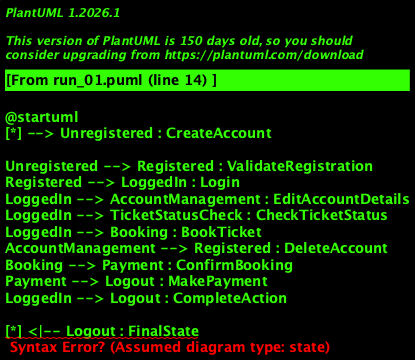

The diagram above was rendered by PlantUML. Its source (embedded in the PNG):
@startuml
[*] --> Unregistered : CreateAccount

Unregistered --> Registered : ValidateRegistration
Registered --> LoggedIn : Login
LoggedIn --> AccountManagement : EditAccountDetails
LoggedIn --> TicketStatusCheck : CheckTicketStatus
LoggedIn --> Booking : BookTicket
AccountManagement --> Registered : DeleteAccount
Booking --> Payment : ConfirmBooking
Payment --> Logout : MakePayment
LoggedIn --> Logout : CompleteAction

[*] <|-- Logout : FinalState

@enduml